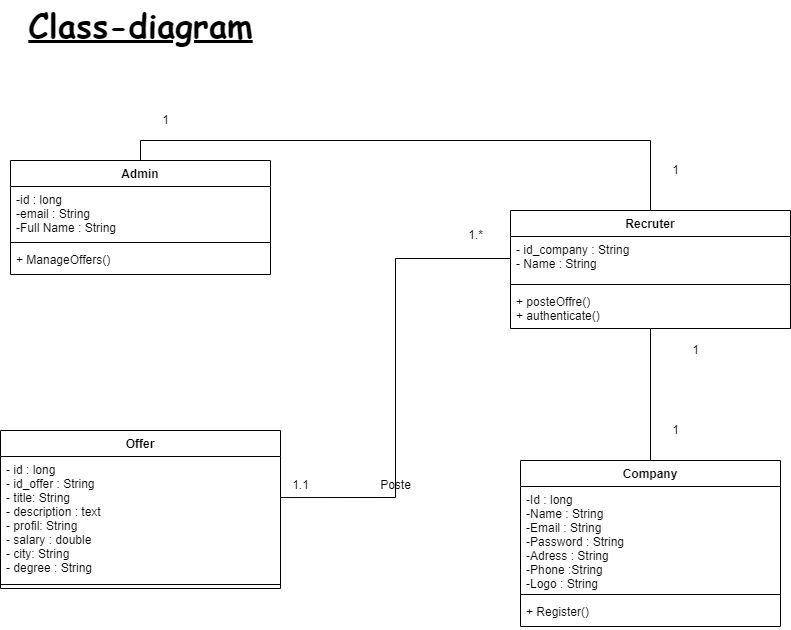

The diagram above was exported from draw.io. Its source (the exported page's mxGraphModel, read from the mxfile embedded in the PNG):
<mxGraphModel dx="1102" dy="857" grid="1" gridSize="10" guides="1" tooltips="1" connect="1" arrows="1" fold="1" page="1" pageScale="1" pageWidth="850" pageHeight="1100" math="0" shadow="0">
  <root>
    <mxCell id="0" />
    <mxCell id="1" parent="0" />
    <mxCell id="WmRn6jtxXwLg9MQi2ft7-1" value="Admin" style="swimlane;fontStyle=1;align=center;verticalAlign=top;childLayout=stackLayout;horizontal=1;startSize=26;horizontalStack=0;resizeParent=1;resizeParentMax=0;resizeLast=0;collapsible=1;marginBottom=0;" parent="1" vertex="1">
      <mxGeometry x="35" y="300" width="260" height="114" as="geometry" />
    </mxCell>
    <mxCell id="WmRn6jtxXwLg9MQi2ft7-2" value="-id : long&#10;-email : String&#10;-Full Name : String" style="text;strokeColor=none;fillColor=none;align=left;verticalAlign=top;spacingLeft=4;spacingRight=4;overflow=hidden;rotatable=0;points=[[0,0.5],[1,0.5]];portConstraint=eastwest;" parent="WmRn6jtxXwLg9MQi2ft7-1" vertex="1">
      <mxGeometry y="26" width="260" height="52" as="geometry" />
    </mxCell>
    <mxCell id="WmRn6jtxXwLg9MQi2ft7-3" value="" style="line;strokeWidth=1;fillColor=none;align=left;verticalAlign=middle;spacingTop=-1;spacingLeft=3;spacingRight=3;rotatable=0;labelPosition=right;points=[];portConstraint=eastwest;strokeColor=inherit;" parent="WmRn6jtxXwLg9MQi2ft7-1" vertex="1">
      <mxGeometry y="78" width="260" height="8" as="geometry" />
    </mxCell>
    <mxCell id="WmRn6jtxXwLg9MQi2ft7-4" value="+ ManageOffers()&#10;" style="text;strokeColor=none;fillColor=none;align=left;verticalAlign=top;spacingLeft=4;spacingRight=4;overflow=hidden;rotatable=0;points=[[0,0.5],[1,0.5]];portConstraint=eastwest;" parent="WmRn6jtxXwLg9MQi2ft7-1" vertex="1">
      <mxGeometry y="86" width="260" height="28" as="geometry" />
    </mxCell>
    <mxCell id="CXrE1wvQXrLUYEqY8k_G-9" style="edgeStyle=orthogonalEdgeStyle;rounded=0;orthogonalLoop=1;jettySize=auto;html=1;exitX=0.5;exitY=0;exitDx=0;exitDy=0;entryX=0.5;entryY=0;entryDx=0;entryDy=0;endArrow=none;endFill=0;" edge="1" parent="1" source="WmRn6jtxXwLg9MQi2ft7-5" target="WmRn6jtxXwLg9MQi2ft7-1">
      <mxGeometry relative="1" as="geometry" />
    </mxCell>
    <mxCell id="CXrE1wvQXrLUYEqY8k_G-10" style="edgeStyle=orthogonalEdgeStyle;rounded=0;orthogonalLoop=1;jettySize=auto;html=1;endArrow=none;endFill=0;" edge="1" parent="1" source="WmRn6jtxXwLg9MQi2ft7-5" target="CXrE1wvQXrLUYEqY8k_G-1">
      <mxGeometry relative="1" as="geometry" />
    </mxCell>
    <mxCell id="WmRn6jtxXwLg9MQi2ft7-5" value="Recruter" style="swimlane;fontStyle=1;align=center;verticalAlign=top;childLayout=stackLayout;horizontal=1;startSize=26;horizontalStack=0;resizeParent=1;resizeParentMax=0;resizeLast=0;collapsible=1;marginBottom=0;" parent="1" vertex="1">
      <mxGeometry x="535" y="350" width="280" height="118" as="geometry" />
    </mxCell>
    <mxCell id="WmRn6jtxXwLg9MQi2ft7-6" value="- id_company : String&#10;- Name : String " style="text;strokeColor=none;fillColor=none;align=left;verticalAlign=top;spacingLeft=4;spacingRight=4;overflow=hidden;rotatable=0;points=[[0,0.5],[1,0.5]];portConstraint=eastwest;" parent="WmRn6jtxXwLg9MQi2ft7-5" vertex="1">
      <mxGeometry y="26" width="280" height="44" as="geometry" />
    </mxCell>
    <mxCell id="WmRn6jtxXwLg9MQi2ft7-7" value="" style="line;strokeWidth=1;fillColor=none;align=left;verticalAlign=middle;spacingTop=-1;spacingLeft=3;spacingRight=3;rotatable=0;labelPosition=right;points=[];portConstraint=eastwest;strokeColor=inherit;" parent="WmRn6jtxXwLg9MQi2ft7-5" vertex="1">
      <mxGeometry y="70" width="280" height="8" as="geometry" />
    </mxCell>
    <mxCell id="WmRn6jtxXwLg9MQi2ft7-8" value="+ posteOffre()&#10;+ authenticate()" style="text;strokeColor=none;fillColor=none;align=left;verticalAlign=top;spacingLeft=4;spacingRight=4;overflow=hidden;rotatable=0;points=[[0,0.5],[1,0.5]];portConstraint=eastwest;" parent="WmRn6jtxXwLg9MQi2ft7-5" vertex="1">
      <mxGeometry y="78" width="280" height="40" as="geometry" />
    </mxCell>
    <mxCell id="WmRn6jtxXwLg9MQi2ft7-9" value="Offer" style="swimlane;fontStyle=1;align=center;verticalAlign=top;childLayout=stackLayout;horizontal=1;startSize=26;horizontalStack=0;resizeParent=1;resizeParentMax=0;resizeLast=0;collapsible=1;marginBottom=0;" parent="1" vertex="1">
      <mxGeometry x="25" y="570" width="280" height="158" as="geometry" />
    </mxCell>
    <mxCell id="WmRn6jtxXwLg9MQi2ft7-10" value="- id : long&#10;- id_offer : String&#10;- title: String&#10;- description : text&#10;- profil: String&#10;- salary : double&#10;- city: String &#10;- degree : String" style="text;strokeColor=none;fillColor=none;align=left;verticalAlign=top;spacingLeft=4;spacingRight=4;overflow=hidden;rotatable=0;points=[[0,0.5],[1,0.5]];portConstraint=eastwest;" parent="WmRn6jtxXwLg9MQi2ft7-9" vertex="1">
      <mxGeometry y="26" width="280" height="124" as="geometry" />
    </mxCell>
    <mxCell id="WmRn6jtxXwLg9MQi2ft7-11" value="" style="line;strokeWidth=1;fillColor=none;align=left;verticalAlign=middle;spacingTop=-1;spacingLeft=3;spacingRight=3;rotatable=0;labelPosition=right;points=[];portConstraint=eastwest;strokeColor=inherit;" parent="WmRn6jtxXwLg9MQi2ft7-9" vertex="1">
      <mxGeometry y="150" width="280" height="8" as="geometry" />
    </mxCell>
    <mxCell id="WmRn6jtxXwLg9MQi2ft7-13" style="edgeStyle=orthogonalEdgeStyle;rounded=0;orthogonalLoop=1;jettySize=auto;html=1;entryX=1;entryY=0.331;entryDx=0;entryDy=0;entryPerimeter=0;endArrow=none;endFill=0;" parent="1" source="WmRn6jtxXwLg9MQi2ft7-6" target="WmRn6jtxXwLg9MQi2ft7-10" edge="1">
      <mxGeometry relative="1" as="geometry" />
    </mxCell>
    <mxCell id="WmRn6jtxXwLg9MQi2ft7-15" value="1.*" style="text;html=1;align=center;verticalAlign=middle;resizable=0;points=[];autosize=1;strokeColor=none;fillColor=none;" parent="1" vertex="1">
      <mxGeometry x="480" y="360" width="40" height="30" as="geometry" />
    </mxCell>
    <mxCell id="WmRn6jtxXwLg9MQi2ft7-16" value="1.1" style="text;html=1;align=center;verticalAlign=middle;resizable=0;points=[];autosize=1;strokeColor=none;fillColor=none;" parent="1" vertex="1">
      <mxGeometry x="305" y="610" width="40" height="30" as="geometry" />
    </mxCell>
    <mxCell id="WmRn6jtxXwLg9MQi2ft7-20" value="Poste" style="text;html=1;align=center;verticalAlign=middle;resizable=0;points=[];autosize=1;strokeColor=none;fillColor=none;" parent="1" vertex="1">
      <mxGeometry x="395" y="610" width="50" height="30" as="geometry" />
    </mxCell>
    <mxCell id="WmRn6jtxXwLg9MQi2ft7-21" value="&lt;b&gt;&lt;font style=&quot;font-size: 33px;&quot;&gt;Class-diagram&lt;/font&gt;&lt;/b&gt;" style="text;html=1;align=center;verticalAlign=middle;resizable=0;points=[];autosize=1;strokeColor=none;fillColor=none;fontFamily=Comic Sans MS;fontStyle=4" parent="1" vertex="1">
      <mxGeometry x="40" y="140" width="250" height="50" as="geometry" />
    </mxCell>
    <mxCell id="CXrE1wvQXrLUYEqY8k_G-1" value="Company" style="swimlane;fontStyle=1;align=center;verticalAlign=top;childLayout=stackLayout;horizontal=1;startSize=26;horizontalStack=0;resizeParent=1;resizeParentMax=0;resizeLast=0;collapsible=1;marginBottom=0;" vertex="1" parent="1">
      <mxGeometry x="545" y="600" width="260" height="166" as="geometry" />
    </mxCell>
    <mxCell id="CXrE1wvQXrLUYEqY8k_G-2" value="-Id : long&#10;-Name : String&#10;-Email : String&#10;-Password : String&#10;-Adress : String&#10;-Phone :String&#10;-Logo : String" style="text;strokeColor=none;fillColor=none;align=left;verticalAlign=top;spacingLeft=4;spacingRight=4;overflow=hidden;rotatable=0;points=[[0,0.5],[1,0.5]];portConstraint=eastwest;" vertex="1" parent="CXrE1wvQXrLUYEqY8k_G-1">
      <mxGeometry y="26" width="260" height="104" as="geometry" />
    </mxCell>
    <mxCell id="CXrE1wvQXrLUYEqY8k_G-3" value="" style="line;strokeWidth=1;fillColor=none;align=left;verticalAlign=middle;spacingTop=-1;spacingLeft=3;spacingRight=3;rotatable=0;labelPosition=right;points=[];portConstraint=eastwest;strokeColor=inherit;" vertex="1" parent="CXrE1wvQXrLUYEqY8k_G-1">
      <mxGeometry y="130" width="260" height="8" as="geometry" />
    </mxCell>
    <mxCell id="CXrE1wvQXrLUYEqY8k_G-4" value="+ Register()&#10;" style="text;strokeColor=none;fillColor=none;align=left;verticalAlign=top;spacingLeft=4;spacingRight=4;overflow=hidden;rotatable=0;points=[[0,0.5],[1,0.5]];portConstraint=eastwest;" vertex="1" parent="CXrE1wvQXrLUYEqY8k_G-1">
      <mxGeometry y="138" width="260" height="28" as="geometry" />
    </mxCell>
    <mxCell id="CXrE1wvQXrLUYEqY8k_G-11" value="1" style="text;html=1;align=center;verticalAlign=middle;resizable=0;points=[];autosize=1;strokeColor=none;fillColor=none;" vertex="1" parent="1">
      <mxGeometry x="180" y="250" width="20" height="20" as="geometry" />
    </mxCell>
    <mxCell id="CXrE1wvQXrLUYEqY8k_G-12" value="1" style="text;html=1;align=center;verticalAlign=middle;resizable=0;points=[];autosize=1;strokeColor=none;fillColor=none;" vertex="1" parent="1">
      <mxGeometry x="690" y="300" width="20" height="20" as="geometry" />
    </mxCell>
    <mxCell id="CXrE1wvQXrLUYEqY8k_G-13" value="1" style="text;html=1;align=center;verticalAlign=middle;resizable=0;points=[];autosize=1;strokeColor=none;fillColor=none;" vertex="1" parent="1">
      <mxGeometry x="710" y="480" width="20" height="20" as="geometry" />
    </mxCell>
    <mxCell id="CXrE1wvQXrLUYEqY8k_G-14" value="1" style="text;html=1;align=center;verticalAlign=middle;resizable=0;points=[];autosize=1;strokeColor=none;fillColor=none;" vertex="1" parent="1">
      <mxGeometry x="690" y="560" width="20" height="20" as="geometry" />
    </mxCell>
  </root>
</mxGraphModel>